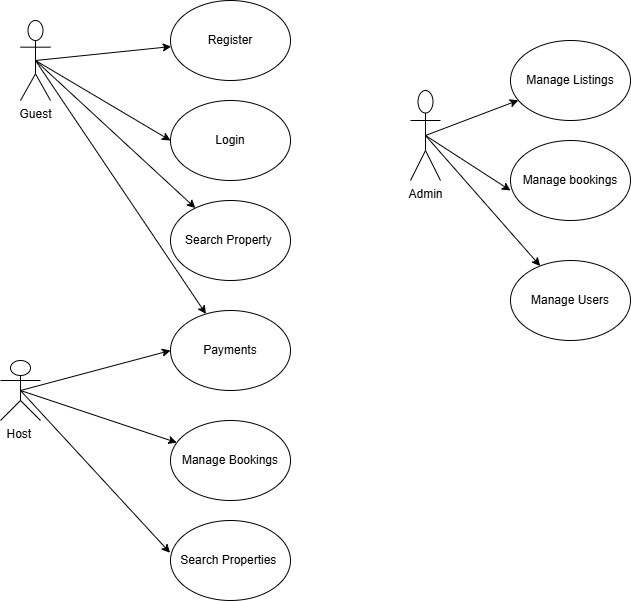

The diagram above was exported from draw.io. Its source (the exported page's mxGraphModel, read from the mxfile embedded in the PNG):
<mxGraphModel dx="820" dy="518" grid="1" gridSize="10" guides="1" tooltips="1" connect="1" arrows="1" fold="1" page="1" pageScale="1" pageWidth="1100" pageHeight="850" math="0" shadow="0">
  <root>
    <mxCell id="0" />
    <mxCell id="1" parent="0" />
    <mxCell id="ZtQGqYYmrU-NsGBmRKrY-17" style="rounded=0;orthogonalLoop=1;jettySize=auto;html=1;exitX=0.5;exitY=0.5;exitDx=0;exitDy=0;exitPerimeter=0;" edge="1" parent="1" source="ZtQGqYYmrU-NsGBmRKrY-1" target="ZtQGqYYmrU-NsGBmRKrY-13">
      <mxGeometry relative="1" as="geometry">
        <mxPoint x="260" y="140" as="sourcePoint" />
      </mxGeometry>
    </mxCell>
    <mxCell id="ZtQGqYYmrU-NsGBmRKrY-18" style="rounded=0;orthogonalLoop=1;jettySize=auto;html=1;entryX=0;entryY=0.5;entryDx=0;entryDy=0;exitX=0.5;exitY=0.5;exitDx=0;exitDy=0;exitPerimeter=0;" edge="1" parent="1" source="ZtQGqYYmrU-NsGBmRKrY-1" target="ZtQGqYYmrU-NsGBmRKrY-15">
      <mxGeometry relative="1" as="geometry" />
    </mxCell>
    <mxCell id="ZtQGqYYmrU-NsGBmRKrY-19" style="rounded=0;orthogonalLoop=1;jettySize=auto;html=1;exitX=0.5;exitY=0.5;exitDx=0;exitDy=0;exitPerimeter=0;" edge="1" parent="1" source="ZtQGqYYmrU-NsGBmRKrY-1" target="ZtQGqYYmrU-NsGBmRKrY-14">
      <mxGeometry relative="1" as="geometry" />
    </mxCell>
    <mxCell id="ZtQGqYYmrU-NsGBmRKrY-23" style="rounded=0;orthogonalLoop=1;jettySize=auto;html=1;exitX=0.5;exitY=0.5;exitDx=0;exitDy=0;exitPerimeter=0;" edge="1" parent="1" source="ZtQGqYYmrU-NsGBmRKrY-1" target="ZtQGqYYmrU-NsGBmRKrY-22">
      <mxGeometry relative="1" as="geometry" />
    </mxCell>
    <mxCell id="ZtQGqYYmrU-NsGBmRKrY-1" value="Guest" style="shape=umlActor;verticalLabelPosition=bottom;verticalAlign=top;html=1;outlineConnect=0;" vertex="1" parent="1">
      <mxGeometry x="150" y="70" width="30" height="80" as="geometry" />
    </mxCell>
    <mxCell id="ZtQGqYYmrU-NsGBmRKrY-20" style="rounded=0;orthogonalLoop=1;jettySize=auto;html=1;exitX=0.5;exitY=0.5;exitDx=0;exitDy=0;exitPerimeter=0;" edge="1" parent="1" source="ZtQGqYYmrU-NsGBmRKrY-2" target="ZtQGqYYmrU-NsGBmRKrY-16">
      <mxGeometry relative="1" as="geometry" />
    </mxCell>
    <mxCell id="ZtQGqYYmrU-NsGBmRKrY-24" style="rounded=0;orthogonalLoop=1;jettySize=auto;html=1;entryX=0;entryY=0.5;entryDx=0;entryDy=0;exitX=0.5;exitY=0.5;exitDx=0;exitDy=0;exitPerimeter=0;" edge="1" parent="1" source="ZtQGqYYmrU-NsGBmRKrY-2" target="ZtQGqYYmrU-NsGBmRKrY-22">
      <mxGeometry relative="1" as="geometry" />
    </mxCell>
    <mxCell id="ZtQGqYYmrU-NsGBmRKrY-2" value="Host&amp;nbsp;" style="shape=umlActor;verticalLabelPosition=bottom;verticalAlign=top;html=1;outlineConnect=0;" vertex="1" parent="1">
      <mxGeometry x="130" y="410" width="40" height="60" as="geometry" />
    </mxCell>
    <mxCell id="ZtQGqYYmrU-NsGBmRKrY-32" style="rounded=0;orthogonalLoop=1;jettySize=auto;html=1;exitX=0.5;exitY=0.5;exitDx=0;exitDy=0;exitPerimeter=0;" edge="1" parent="1" source="ZtQGqYYmrU-NsGBmRKrY-3" target="ZtQGqYYmrU-NsGBmRKrY-29">
      <mxGeometry relative="1" as="geometry" />
    </mxCell>
    <mxCell id="ZtQGqYYmrU-NsGBmRKrY-34" style="rounded=0;orthogonalLoop=1;jettySize=auto;html=1;exitX=0.5;exitY=0.5;exitDx=0;exitDy=0;exitPerimeter=0;" edge="1" parent="1" source="ZtQGqYYmrU-NsGBmRKrY-3" target="ZtQGqYYmrU-NsGBmRKrY-31">
      <mxGeometry relative="1" as="geometry" />
    </mxCell>
    <mxCell id="ZtQGqYYmrU-NsGBmRKrY-3" value="Admin" style="shape=umlActor;verticalLabelPosition=bottom;verticalAlign=top;html=1;outlineConnect=0;" vertex="1" parent="1">
      <mxGeometry x="540" y="140" width="30" height="90" as="geometry" />
    </mxCell>
    <mxCell id="ZtQGqYYmrU-NsGBmRKrY-13" value="Register" style="ellipse;whiteSpace=wrap;html=1;" vertex="1" parent="1">
      <mxGeometry x="300" y="50" width="120" height="80" as="geometry" />
    </mxCell>
    <mxCell id="ZtQGqYYmrU-NsGBmRKrY-14" value="Search Property&amp;nbsp;" style="ellipse;whiteSpace=wrap;html=1;" vertex="1" parent="1">
      <mxGeometry x="300" y="250" width="120" height="80" as="geometry" />
    </mxCell>
    <mxCell id="ZtQGqYYmrU-NsGBmRKrY-15" value="Login" style="ellipse;whiteSpace=wrap;html=1;" vertex="1" parent="1">
      <mxGeometry x="300" y="150" width="120" height="80" as="geometry" />
    </mxCell>
    <mxCell id="ZtQGqYYmrU-NsGBmRKrY-16" value="Manage Bookings" style="ellipse;whiteSpace=wrap;html=1;" vertex="1" parent="1">
      <mxGeometry x="300" y="470" width="120" height="80" as="geometry" />
    </mxCell>
    <mxCell id="ZtQGqYYmrU-NsGBmRKrY-22" value="Payments" style="ellipse;whiteSpace=wrap;html=1;" vertex="1" parent="1">
      <mxGeometry x="300" y="360" width="120" height="80" as="geometry" />
    </mxCell>
    <mxCell id="ZtQGqYYmrU-NsGBmRKrY-26" value="Search Properties&amp;nbsp;" style="ellipse;whiteSpace=wrap;html=1;" vertex="1" parent="1">
      <mxGeometry x="300" y="570" width="120" height="80" as="geometry" />
    </mxCell>
    <mxCell id="ZtQGqYYmrU-NsGBmRKrY-27" style="rounded=0;orthogonalLoop=1;jettySize=auto;html=1;entryX=-0.004;entryY=0.403;entryDx=0;entryDy=0;entryPerimeter=0;exitX=0.5;exitY=0.5;exitDx=0;exitDy=0;exitPerimeter=0;" edge="1" parent="1" source="ZtQGqYYmrU-NsGBmRKrY-2" target="ZtQGqYYmrU-NsGBmRKrY-26">
      <mxGeometry relative="1" as="geometry" />
    </mxCell>
    <mxCell id="ZtQGqYYmrU-NsGBmRKrY-29" value="Manage Listings" style="ellipse;whiteSpace=wrap;html=1;" vertex="1" parent="1">
      <mxGeometry x="640" y="90" width="120" height="80" as="geometry" />
    </mxCell>
    <mxCell id="ZtQGqYYmrU-NsGBmRKrY-30" value="Manage bookings" style="ellipse;whiteSpace=wrap;html=1;" vertex="1" parent="1">
      <mxGeometry x="640" y="190" width="120" height="80" as="geometry" />
    </mxCell>
    <mxCell id="ZtQGqYYmrU-NsGBmRKrY-31" value="Manage Users" style="ellipse;whiteSpace=wrap;html=1;" vertex="1" parent="1">
      <mxGeometry x="640" y="310" width="120" height="80" as="geometry" />
    </mxCell>
    <mxCell id="ZtQGqYYmrU-NsGBmRKrY-33" style="rounded=0;orthogonalLoop=1;jettySize=auto;html=1;entryX=0;entryY=0.625;entryDx=0;entryDy=0;entryPerimeter=0;exitX=0.5;exitY=0.5;exitDx=0;exitDy=0;exitPerimeter=0;" edge="1" parent="1" source="ZtQGqYYmrU-NsGBmRKrY-3" target="ZtQGqYYmrU-NsGBmRKrY-30">
      <mxGeometry relative="1" as="geometry" />
    </mxCell>
  </root>
</mxGraphModel>